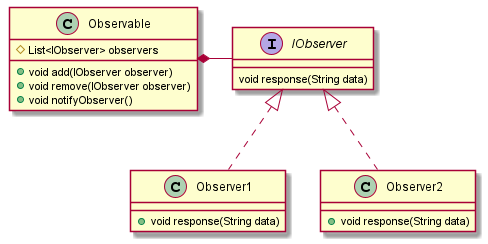

The diagram above was rendered by PlantUML. Its source (embedded in the PNG):
@startuml

interface IObserver {
    void response(String data)
}
class Observer1 implements IObserver {
    + void response(String data)
}
class Observer2 implements IObserver {
    + void response(String data)
}
class Observable {
    # List<IObserver> observers
    + void add(IObserver observer)
    + void remove(IObserver observer)
    + void notifyObserver()
}
Observable *- IObserver

@enduml